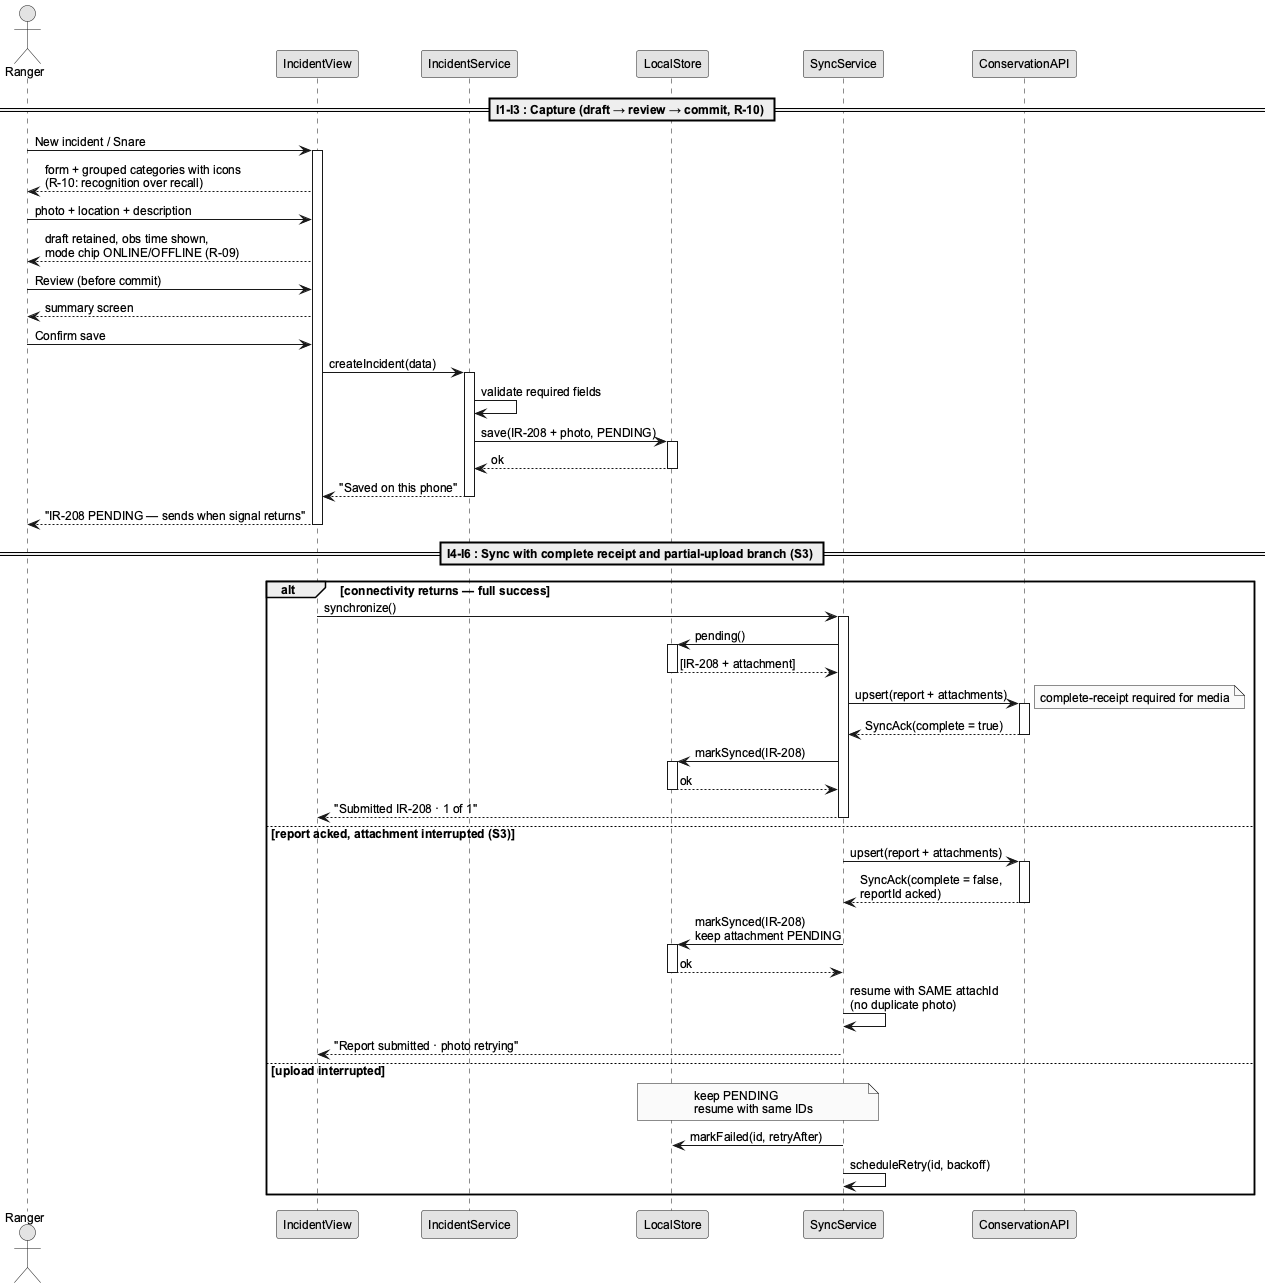

The diagram above was rendered by PlantUML. Its source (embedded in the PNG):
@startuml
' ============================================================================
' A02 IMPROVED — UC02 sequence: draft→review→commit (R-10), partial upload
' branch (S3/R-05), retry with same IDs, uniform boundary name (S6)
' ============================================================================

skinparam backgroundColor white
skinparam shadowing false
skinparam defaultFontName Arial
skinparam defaultFontSize 12
skinparam monochrome true

actor Ranger
participant "IncidentView" as V
participant "IncidentService" as S
participant "LocalStore" as LS
participant "SyncService" as SY
participant "ConservationAPI" as API

== I1-I3 : Capture (draft → review → commit, R-10) ==
Ranger -> V : New incident / Snare
activate V
V --> Ranger : form + grouped categories with icons\n(R-10: recognition over recall)
Ranger -> V : photo + location + description
V --> Ranger : draft retained, obs time shown,\nmode chip ONLINE/OFFLINE (R-09)
Ranger -> V : Review (before commit)
V --> Ranger : summary screen
Ranger -> V : Confirm save
V -> S : createIncident(data)
activate S
S -> S : validate required fields
S -> LS : save(IR-208 + photo, PENDING)
activate LS
LS --> S : ok
deactivate LS
S --> V : "Saved on this phone"
deactivate S
V --> Ranger : "IR-208 PENDING — sends when signal returns"
deactivate V

== I4-I6 : Sync with complete receipt and partial-upload branch (S3) ==
alt connectivity returns — full success
  V -> SY : synchronize()
  activate SY
  SY -> LS : pending()
  activate LS
  LS --> SY : [IR-208 + attachment]
  deactivate LS
  SY -> API : upsert(report + attachments)
  activate API
  note right : complete-receipt required for media
  API --> SY : SyncAck(complete = true)
  deactivate API
  SY -> LS : markSynced(IR-208)
  activate LS
  LS --> SY : ok
  deactivate LS
  SY --> V : "Submitted IR-208 · 1 of 1"
  deactivate SY
else report acked, attachment interrupted (S3)
  SY -> API : upsert(report + attachments)
  activate API
  API --> SY : SyncAck(complete = false,\nreportId acked)
  deactivate API
  SY -> LS : markSynced(IR-208)\nkeep attachment PENDING
  activate LS
  LS --> SY : ok
  deactivate LS
  SY -> SY : resume with SAME attachId\n(no duplicate photo)
  SY --> V : "Report submitted · photo retrying"
else upload interrupted
  note over LS,SY : keep PENDING\nresume with same IDs
  SY -> LS : markFailed(id, retryAfter)
  SY -> SY : scheduleRetry(id, backoff)
end

@enduml